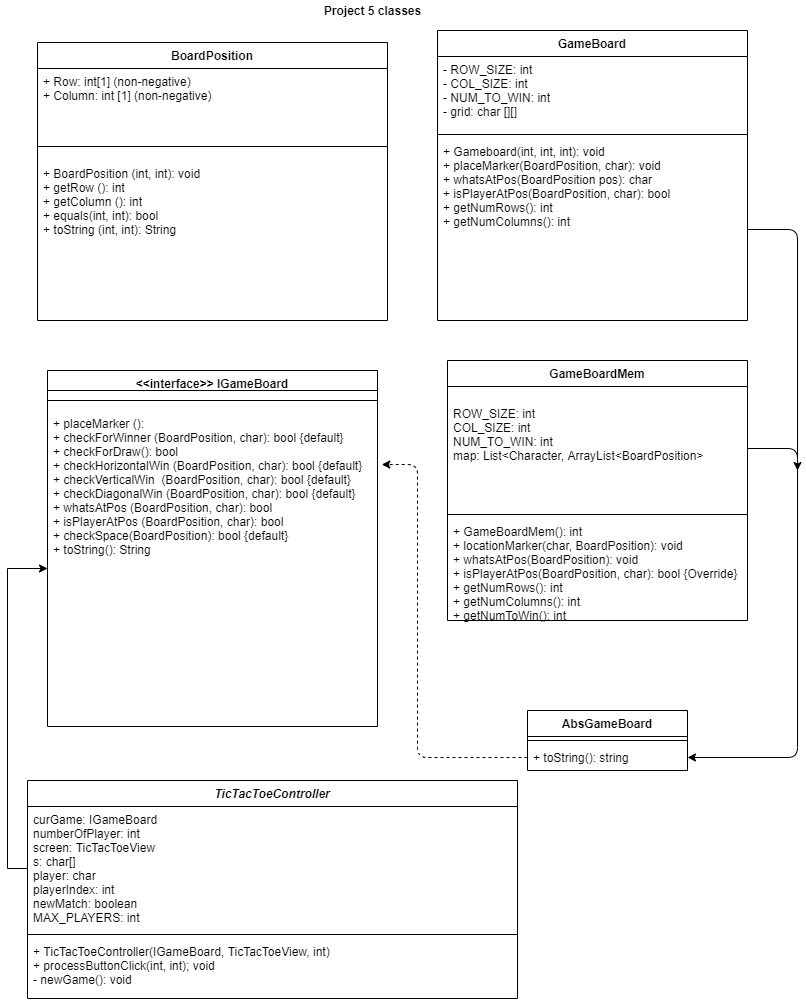

The diagram above was exported from draw.io. Its source (the exported page's mxGraphModel, read from the mxfile embedded in the PNG):
<mxGraphModel dx="1422" dy="762" grid="1" gridSize="10" guides="1" tooltips="1" connect="1" arrows="1" fold="1" page="1" pageScale="1" pageWidth="850" pageHeight="1100" math="0" shadow="0">
  <root>
    <mxCell id="0" />
    <mxCell id="1" parent="0" />
    <mxCell id="d9cO2oz095tYiGE21_od-6" value="TicTacToeController" style="swimlane;fontStyle=3;align=center;verticalAlign=top;childLayout=stackLayout;horizontal=1;startSize=26;horizontalStack=0;resizeParent=1;resizeParentMax=0;resizeLast=0;collapsible=1;marginBottom=0;" parent="1" vertex="1">
      <mxGeometry x="60" y="1180" width="490" height="218" as="geometry" />
    </mxCell>
    <mxCell id="d9cO2oz095tYiGE21_od-7" value="curGame: IGameBoard&#10;numberOfPlayer: int&#10;screen: TicTacToeView&#10;s: char[]&#10;player: char&#10;playerIndex: int&#10;newMatch: boolean&#10;MAX_PLAYERS: int" style="text;strokeColor=none;fillColor=none;align=left;verticalAlign=top;spacingLeft=4;spacingRight=4;overflow=hidden;rotatable=0;points=[[0,0.5],[1,0.5]];portConstraint=eastwest;" parent="d9cO2oz095tYiGE21_od-6" vertex="1">
      <mxGeometry y="26" width="490" height="124" as="geometry" />
    </mxCell>
    <mxCell id="d9cO2oz095tYiGE21_od-8" value="" style="line;strokeWidth=1;fillColor=none;align=left;verticalAlign=middle;spacingTop=-1;spacingLeft=3;spacingRight=3;rotatable=0;labelPosition=right;points=[];portConstraint=eastwest;" parent="d9cO2oz095tYiGE21_od-6" vertex="1">
      <mxGeometry y="150" width="490" height="8" as="geometry" />
    </mxCell>
    <mxCell id="d9cO2oz095tYiGE21_od-9" value="+ TicTacToeController(IGameBoard, TicTacToeView, int)&#10;+ processButtonClick(int, int); void&#10;- newGame(): void" style="text;strokeColor=none;fillColor=none;align=left;verticalAlign=top;spacingLeft=4;spacingRight=4;overflow=hidden;rotatable=0;points=[[0,0.5],[1,0.5]];portConstraint=eastwest;" parent="d9cO2oz095tYiGE21_od-6" vertex="1">
      <mxGeometry y="158" width="490" height="60" as="geometry" />
    </mxCell>
    <mxCell id="CtFIx89Kp1kKLl_w-6ie-1" value="BoardPosition" style="swimlane;fontStyle=1;align=center;verticalAlign=top;childLayout=stackLayout;horizontal=1;startSize=26;horizontalStack=0;resizeParent=1;resizeParentMax=0;resizeLast=0;collapsible=1;marginBottom=0;" parent="1" vertex="1">
      <mxGeometry x="70" y="442" width="350" height="278" as="geometry" />
    </mxCell>
    <mxCell id="CtFIx89Kp1kKLl_w-6ie-2" value="+ Row: int[1] (non-negative)&#10;+ Column: int [1] (non-negative)&#10;" style="text;strokeColor=none;fillColor=none;align=left;verticalAlign=top;spacingLeft=4;spacingRight=4;overflow=hidden;rotatable=0;points=[[0,0.5],[1,0.5]];portConstraint=eastwest;" parent="CtFIx89Kp1kKLl_w-6ie-1" vertex="1">
      <mxGeometry y="26" width="350" height="64" as="geometry" />
    </mxCell>
    <mxCell id="CtFIx89Kp1kKLl_w-6ie-3" value="" style="line;strokeWidth=1;fillColor=none;align=left;verticalAlign=middle;spacingTop=-1;spacingLeft=3;spacingRight=3;rotatable=0;labelPosition=right;points=[];portConstraint=eastwest;" parent="CtFIx89Kp1kKLl_w-6ie-1" vertex="1">
      <mxGeometry y="90" width="350" height="28" as="geometry" />
    </mxCell>
    <mxCell id="CtFIx89Kp1kKLl_w-6ie-4" value="+ BoardPosition (int, int): void&#10;+ getRow (): int&#10;+ getColumn (): int&#10;+ equals(int, int): bool&#10;+ toString (int, int): String" style="text;strokeColor=none;fillColor=none;align=left;verticalAlign=top;spacingLeft=4;spacingRight=4;overflow=hidden;rotatable=0;points=[[0,0.5],[1,0.5]];portConstraint=eastwest;" parent="CtFIx89Kp1kKLl_w-6ie-1" vertex="1">
      <mxGeometry y="118" width="350" height="160" as="geometry" />
    </mxCell>
    <mxCell id="CtFIx89Kp1kKLl_w-6ie-5" value="GameBoard" style="swimlane;fontStyle=1;align=center;verticalAlign=top;childLayout=stackLayout;horizontal=1;startSize=26;horizontalStack=0;resizeParent=1;resizeParentMax=0;resizeLast=0;collapsible=1;marginBottom=0;" parent="1" vertex="1">
      <mxGeometry x="470" y="430" width="310" height="290" as="geometry" />
    </mxCell>
    <mxCell id="CtFIx89Kp1kKLl_w-6ie-6" value="- ROW_SIZE: int&#10;- COL_SIZE: int&#10;- NUM_TO_WIN: int&#10;- grid: char [][]" style="text;strokeColor=none;fillColor=none;align=left;verticalAlign=top;spacingLeft=4;spacingRight=4;overflow=hidden;rotatable=0;points=[[0,0.5],[1,0.5]];portConstraint=eastwest;" parent="CtFIx89Kp1kKLl_w-6ie-5" vertex="1">
      <mxGeometry y="26" width="310" height="74" as="geometry" />
    </mxCell>
    <mxCell id="CtFIx89Kp1kKLl_w-6ie-7" value="" style="line;strokeWidth=1;fillColor=none;align=left;verticalAlign=middle;spacingTop=-1;spacingLeft=3;spacingRight=3;rotatable=0;labelPosition=right;points=[];portConstraint=eastwest;" parent="CtFIx89Kp1kKLl_w-6ie-5" vertex="1">
      <mxGeometry y="100" width="310" height="8" as="geometry" />
    </mxCell>
    <mxCell id="CtFIx89Kp1kKLl_w-6ie-8" value="+ Gameboard(int, int, int): void&#10;+ placeMarker(BoardPosition, char): void&#10;+ whatsAtPos(BoardPosition pos): char&#10;+ isPlayerAtPos(BoardPosition, char): bool&#10;+ getNumRows(): int&#10;+ getNumColumns(): int" style="text;strokeColor=none;fillColor=none;align=left;verticalAlign=top;spacingLeft=4;spacingRight=4;overflow=hidden;rotatable=0;points=[[0,0.5],[1,0.5]];portConstraint=eastwest;" parent="CtFIx89Kp1kKLl_w-6ie-5" vertex="1">
      <mxGeometry y="108" width="310" height="182" as="geometry" />
    </mxCell>
    <mxCell id="vJA_SqkHff2sW5-fx6Hu-5" value="&lt;&lt;interface&gt;&gt; IGameBoard" style="swimlane;fontStyle=1;align=center;verticalAlign=top;childLayout=stackLayout;horizontal=1;startSize=20;horizontalStack=0;resizeParent=1;resizeParentMax=0;resizeLast=0;collapsible=1;marginBottom=0;" parent="1" vertex="1">
      <mxGeometry x="80" y="770" width="330" height="356" as="geometry" />
    </mxCell>
    <mxCell id="vJA_SqkHff2sW5-fx6Hu-6" value="" style="line;strokeWidth=1;fillColor=none;align=left;verticalAlign=middle;spacingTop=-1;spacingLeft=3;spacingRight=3;rotatable=0;labelPosition=right;points=[];portConstraint=eastwest;" parent="vJA_SqkHff2sW5-fx6Hu-5" vertex="1">
      <mxGeometry y="20" width="330" height="20" as="geometry" />
    </mxCell>
    <mxCell id="vJA_SqkHff2sW5-fx6Hu-7" value="+ placeMarker (): &#10;+ checkForWinner (BoardPosition, char): bool {default}&#10;+ checkForDraw(): bool&#10;+ checkHorizontalWin (BoardPosition, char): bool {default}&#10;+ checkVerticalWin  (BoardPosition, char): bool {default}&#10;+ checkDiagonalWin (BoardPosition, char): bool {default}&#10;+ whatsAtPos (BoardPosition, char): bool &#10;+ isPlayerAtPos (BoardPosition, char): bool&#10;+ checkSpace(BoardPosition): bool {default}&#10;+ toString(): String" style="text;strokeColor=none;fillColor=none;align=left;verticalAlign=top;spacingLeft=4;spacingRight=4;overflow=hidden;rotatable=0;points=[[0,0.5],[1,0.5]];portConstraint=eastwest;" parent="vJA_SqkHff2sW5-fx6Hu-5" vertex="1">
      <mxGeometry y="40" width="330" height="316" as="geometry" />
    </mxCell>
    <mxCell id="vJA_SqkHff2sW5-fx6Hu-12" value="GameBoardMem" style="swimlane;fontStyle=1;align=center;verticalAlign=top;childLayout=stackLayout;horizontal=1;startSize=26;horizontalStack=0;resizeParent=1;resizeParentMax=0;resizeLast=0;collapsible=1;marginBottom=0;" parent="1" vertex="1">
      <mxGeometry x="480" y="760" width="300" height="260" as="geometry" />
    </mxCell>
    <mxCell id="vJA_SqkHff2sW5-fx6Hu-13" value="&#10;ROW_SIZE: int&#10;COL_SIZE: int&#10;NUM_TO_WIN: int&#10;map: List&lt;Character, ArrayList&lt;BoardPosition&gt;" style="text;strokeColor=none;fillColor=none;align=left;verticalAlign=top;spacingLeft=4;spacingRight=4;overflow=hidden;rotatable=0;points=[[0,0.5],[1,0.5]];portConstraint=eastwest;fontStyle=0" parent="vJA_SqkHff2sW5-fx6Hu-12" vertex="1">
      <mxGeometry y="26" width="300" height="124" as="geometry" />
    </mxCell>
    <mxCell id="vJA_SqkHff2sW5-fx6Hu-14" value="" style="line;strokeWidth=1;fillColor=none;align=left;verticalAlign=middle;spacingTop=-1;spacingLeft=3;spacingRight=3;rotatable=0;labelPosition=right;points=[];portConstraint=eastwest;" parent="vJA_SqkHff2sW5-fx6Hu-12" vertex="1">
      <mxGeometry y="150" width="300" height="8" as="geometry" />
    </mxCell>
    <mxCell id="vJA_SqkHff2sW5-fx6Hu-15" value="+ GameBoardMem(): int&#10;+ locationMarker(char, BoardPosition): void&#10;+ whatsAtPos(BoardPosition): void&#10;+ isPlayerAtPos(BoardPosition, char): bool {Override}&#10;+ getNumRows(): int&#10;+ getNumColumns(): int&#10;+ getNumToWin(): int&#10;" style="text;strokeColor=none;fillColor=none;align=left;verticalAlign=top;spacingLeft=4;spacingRight=4;overflow=hidden;rotatable=0;points=[[0,0.5],[1,0.5]];portConstraint=eastwest;" parent="vJA_SqkHff2sW5-fx6Hu-12" vertex="1">
      <mxGeometry y="158" width="300" height="102" as="geometry" />
    </mxCell>
    <mxCell id="vJA_SqkHff2sW5-fx6Hu-16" value="AbsGameBoard" style="swimlane;fontStyle=1;align=center;verticalAlign=top;childLayout=stackLayout;horizontal=1;startSize=26;horizontalStack=0;resizeParent=1;resizeParentMax=0;resizeLast=0;collapsible=1;marginBottom=0;" parent="1" vertex="1">
      <mxGeometry x="560" y="1110" width="160" height="60" as="geometry" />
    </mxCell>
    <mxCell id="vJA_SqkHff2sW5-fx6Hu-17" value="" style="line;strokeWidth=1;fillColor=none;align=left;verticalAlign=middle;spacingTop=-1;spacingLeft=3;spacingRight=3;rotatable=0;labelPosition=right;points=[];portConstraint=eastwest;" parent="vJA_SqkHff2sW5-fx6Hu-16" vertex="1">
      <mxGeometry y="26" width="160" height="8" as="geometry" />
    </mxCell>
    <mxCell id="vJA_SqkHff2sW5-fx6Hu-18" value="+ toString(): string" style="text;strokeColor=none;fillColor=none;align=left;verticalAlign=top;spacingLeft=4;spacingRight=4;overflow=hidden;rotatable=0;points=[[0,0.5],[1,0.5]];portConstraint=eastwest;" parent="vJA_SqkHff2sW5-fx6Hu-16" vertex="1">
      <mxGeometry y="34" width="160" height="26" as="geometry" />
    </mxCell>
    <mxCell id="vJA_SqkHff2sW5-fx6Hu-19" style="edgeStyle=orthogonalEdgeStyle;rounded=1;orthogonalLoop=1;jettySize=auto;html=1;entryX=1;entryY=0.5;entryDx=0;entryDy=0;strokeColor=#000000;" parent="1" source="vJA_SqkHff2sW5-fx6Hu-13" target="vJA_SqkHff2sW5-fx6Hu-18" edge="1">
      <mxGeometry relative="1" as="geometry">
        <Array as="points">
          <mxPoint x="830" y="848" />
          <mxPoint x="830" y="1157" />
        </Array>
      </mxGeometry>
    </mxCell>
    <mxCell id="vJA_SqkHff2sW5-fx6Hu-20" style="edgeStyle=orthogonalEdgeStyle;rounded=1;orthogonalLoop=1;jettySize=auto;html=1;strokeColor=#000000;" parent="1" source="CtFIx89Kp1kKLl_w-6ie-8" edge="1">
      <mxGeometry relative="1" as="geometry">
        <mxPoint x="830" y="870" as="targetPoint" />
      </mxGeometry>
    </mxCell>
    <mxCell id="vJA_SqkHff2sW5-fx6Hu-22" style="edgeStyle=orthogonalEdgeStyle;rounded=1;orthogonalLoop=1;jettySize=auto;html=1;entryX=1.013;entryY=0.171;entryDx=0;entryDy=0;entryPerimeter=0;strokeColor=#000000;dashed=1;" parent="1" source="vJA_SqkHff2sW5-fx6Hu-18" target="vJA_SqkHff2sW5-fx6Hu-7" edge="1">
      <mxGeometry relative="1" as="geometry">
        <Array as="points">
          <mxPoint x="450" y="1157" />
          <mxPoint x="450" y="864" />
        </Array>
      </mxGeometry>
    </mxCell>
    <mxCell id="vJA_SqkHff2sW5-fx6Hu-23" value="Project 5 classes" style="text;html=1;align=center;verticalAlign=middle;resizable=0;points=[];autosize=1;fontStyle=1" parent="1" vertex="1">
      <mxGeometry x="350" y="400" width="110" height="20" as="geometry" />
    </mxCell>
    <mxCell id="KSG_52ybF9-n0gQHobNd-1" style="edgeStyle=orthogonalEdgeStyle;rounded=0;orthogonalLoop=1;jettySize=auto;html=1;entryX=0;entryY=0.5;entryDx=0;entryDy=0;" edge="1" parent="1" source="d9cO2oz095tYiGE21_od-7" target="vJA_SqkHff2sW5-fx6Hu-7">
      <mxGeometry relative="1" as="geometry" />
    </mxCell>
  </root>
</mxGraphModel>